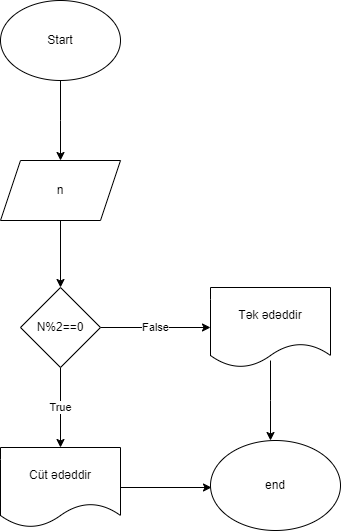

The diagram above was exported from draw.io. Its source (the exported page's mxGraphModel, read from the mxfile embedded in the PNG):
<mxGraphModel dx="880" dy="478" grid="1" gridSize="10" guides="1" tooltips="1" connect="1" arrows="1" fold="1" page="1" pageScale="1" pageWidth="827" pageHeight="1169" math="0" shadow="0">
  <root>
    <mxCell id="0" />
    <mxCell id="1" parent="0" />
    <mxCell id="XKIT_IdIqDxst0Lstb6--2" style="edgeStyle=orthogonalEdgeStyle;rounded=0;orthogonalLoop=1;jettySize=auto;html=1;" edge="1" parent="1" source="XKIT_IdIqDxst0Lstb6--1">
      <mxGeometry relative="1" as="geometry">
        <mxPoint x="380" y="460" as="targetPoint" />
      </mxGeometry>
    </mxCell>
    <mxCell id="XKIT_IdIqDxst0Lstb6--1" value="&lt;font style=&quot;vertical-align: inherit;&quot;&gt;&lt;font style=&quot;vertical-align: inherit;&quot;&gt;Start&lt;/font&gt;&lt;/font&gt;" style="ellipse;whiteSpace=wrap;html=1;" vertex="1" parent="1">
      <mxGeometry x="320" y="300" width="120" height="80" as="geometry" />
    </mxCell>
    <mxCell id="XKIT_IdIqDxst0Lstb6--5" value="" style="edgeStyle=orthogonalEdgeStyle;rounded=0;orthogonalLoop=1;jettySize=auto;html=1;" edge="1" parent="1" source="XKIT_IdIqDxst0Lstb6--3" target="XKIT_IdIqDxst0Lstb6--6">
      <mxGeometry relative="1" as="geometry">
        <mxPoint x="380" y="600" as="targetPoint" />
      </mxGeometry>
    </mxCell>
    <mxCell id="XKIT_IdIqDxst0Lstb6--3" value="&lt;font style=&quot;vertical-align: inherit;&quot;&gt;&lt;font style=&quot;vertical-align: inherit;&quot;&gt;&lt;font style=&quot;vertical-align: inherit;&quot;&gt;&lt;font style=&quot;vertical-align: inherit;&quot;&gt;n&lt;/font&gt;&lt;/font&gt;&lt;/font&gt;&lt;/font&gt;" style="shape=parallelogram;perimeter=parallelogramPerimeter;whiteSpace=wrap;html=1;fixedSize=1;" vertex="1" parent="1">
      <mxGeometry x="320" y="460" width="120" height="60" as="geometry" />
    </mxCell>
    <mxCell id="XKIT_IdIqDxst0Lstb6--8" value="&lt;font style=&quot;vertical-align: inherit;&quot;&gt;&lt;font style=&quot;vertical-align: inherit;&quot;&gt;True&lt;/font&gt;&lt;/font&gt;" style="edgeStyle=orthogonalEdgeStyle;rounded=0;orthogonalLoop=1;jettySize=auto;html=1;" edge="1" parent="1" source="XKIT_IdIqDxst0Lstb6--6" target="XKIT_IdIqDxst0Lstb6--7">
      <mxGeometry relative="1" as="geometry" />
    </mxCell>
    <mxCell id="XKIT_IdIqDxst0Lstb6--10" value="&lt;font style=&quot;vertical-align: inherit;&quot;&gt;&lt;font style=&quot;vertical-align: inherit;&quot;&gt;&lt;font style=&quot;vertical-align: inherit;&quot;&gt;&lt;font style=&quot;vertical-align: inherit;&quot;&gt;False&lt;br&gt;&lt;/font&gt;&lt;/font&gt;&lt;/font&gt;&lt;/font&gt;" style="edgeStyle=orthogonalEdgeStyle;rounded=0;orthogonalLoop=1;jettySize=auto;html=1;" edge="1" parent="1" source="XKIT_IdIqDxst0Lstb6--6" target="XKIT_IdIqDxst0Lstb6--11">
      <mxGeometry relative="1" as="geometry">
        <mxPoint x="500" y="627" as="targetPoint" />
      </mxGeometry>
    </mxCell>
    <mxCell id="XKIT_IdIqDxst0Lstb6--6" value="&lt;font style=&quot;vertical-align: inherit;&quot;&gt;&lt;font style=&quot;vertical-align: inherit;&quot;&gt;N%2==0&lt;/font&gt;&lt;/font&gt;" style="rhombus;whiteSpace=wrap;html=1;" vertex="1" parent="1">
      <mxGeometry x="340" y="587" width="80" height="80" as="geometry" />
    </mxCell>
    <mxCell id="XKIT_IdIqDxst0Lstb6--18" style="edgeStyle=orthogonalEdgeStyle;rounded=0;orthogonalLoop=1;jettySize=auto;html=1;exitX=1;exitY=0.5;exitDx=0;exitDy=0;" edge="1" parent="1" source="XKIT_IdIqDxst0Lstb6--7">
      <mxGeometry relative="1" as="geometry">
        <mxPoint x="531" y="787" as="targetPoint" />
        <mxPoint x="451" y="787" as="sourcePoint" />
      </mxGeometry>
    </mxCell>
    <mxCell id="XKIT_IdIqDxst0Lstb6--7" value="&lt;font style=&quot;vertical-align: inherit;&quot;&gt;&lt;font style=&quot;vertical-align: inherit;&quot;&gt;Cüt ədəddir&lt;/font&gt;&lt;/font&gt;" style="shape=document;whiteSpace=wrap;html=1;boundedLbl=1;" vertex="1" parent="1">
      <mxGeometry x="320" y="747" width="120" height="80" as="geometry" />
    </mxCell>
    <mxCell id="XKIT_IdIqDxst0Lstb6--17" style="edgeStyle=orthogonalEdgeStyle;rounded=0;orthogonalLoop=1;jettySize=auto;html=1;exitX=0.5;exitY=0.913;exitDx=0;exitDy=0;exitPerimeter=0;" edge="1" parent="1" source="XKIT_IdIqDxst0Lstb6--11">
      <mxGeometry relative="1" as="geometry">
        <mxPoint x="590" y="740" as="targetPoint" />
        <mxPoint x="590" y="677" as="sourcePoint" />
      </mxGeometry>
    </mxCell>
    <mxCell id="XKIT_IdIqDxst0Lstb6--11" value="&lt;font style=&quot;vertical-align: inherit;&quot;&gt;&lt;font style=&quot;vertical-align: inherit;&quot;&gt;Tək ədəddir&lt;/font&gt;&lt;/font&gt;" style="shape=document;whiteSpace=wrap;html=1;boundedLbl=1;" vertex="1" parent="1">
      <mxGeometry x="530" y="587" width="120" height="80" as="geometry" />
    </mxCell>
    <mxCell id="XKIT_IdIqDxst0Lstb6--15" value="&lt;font style=&quot;vertical-align: inherit;&quot;&gt;&lt;font style=&quot;vertical-align: inherit;&quot;&gt;end&lt;/font&gt;&lt;/font&gt;" style="ellipse;whiteSpace=wrap;html=1;" vertex="1" parent="1">
      <mxGeometry x="530" y="740" width="130" height="90" as="geometry" />
    </mxCell>
  </root>
</mxGraphModel>